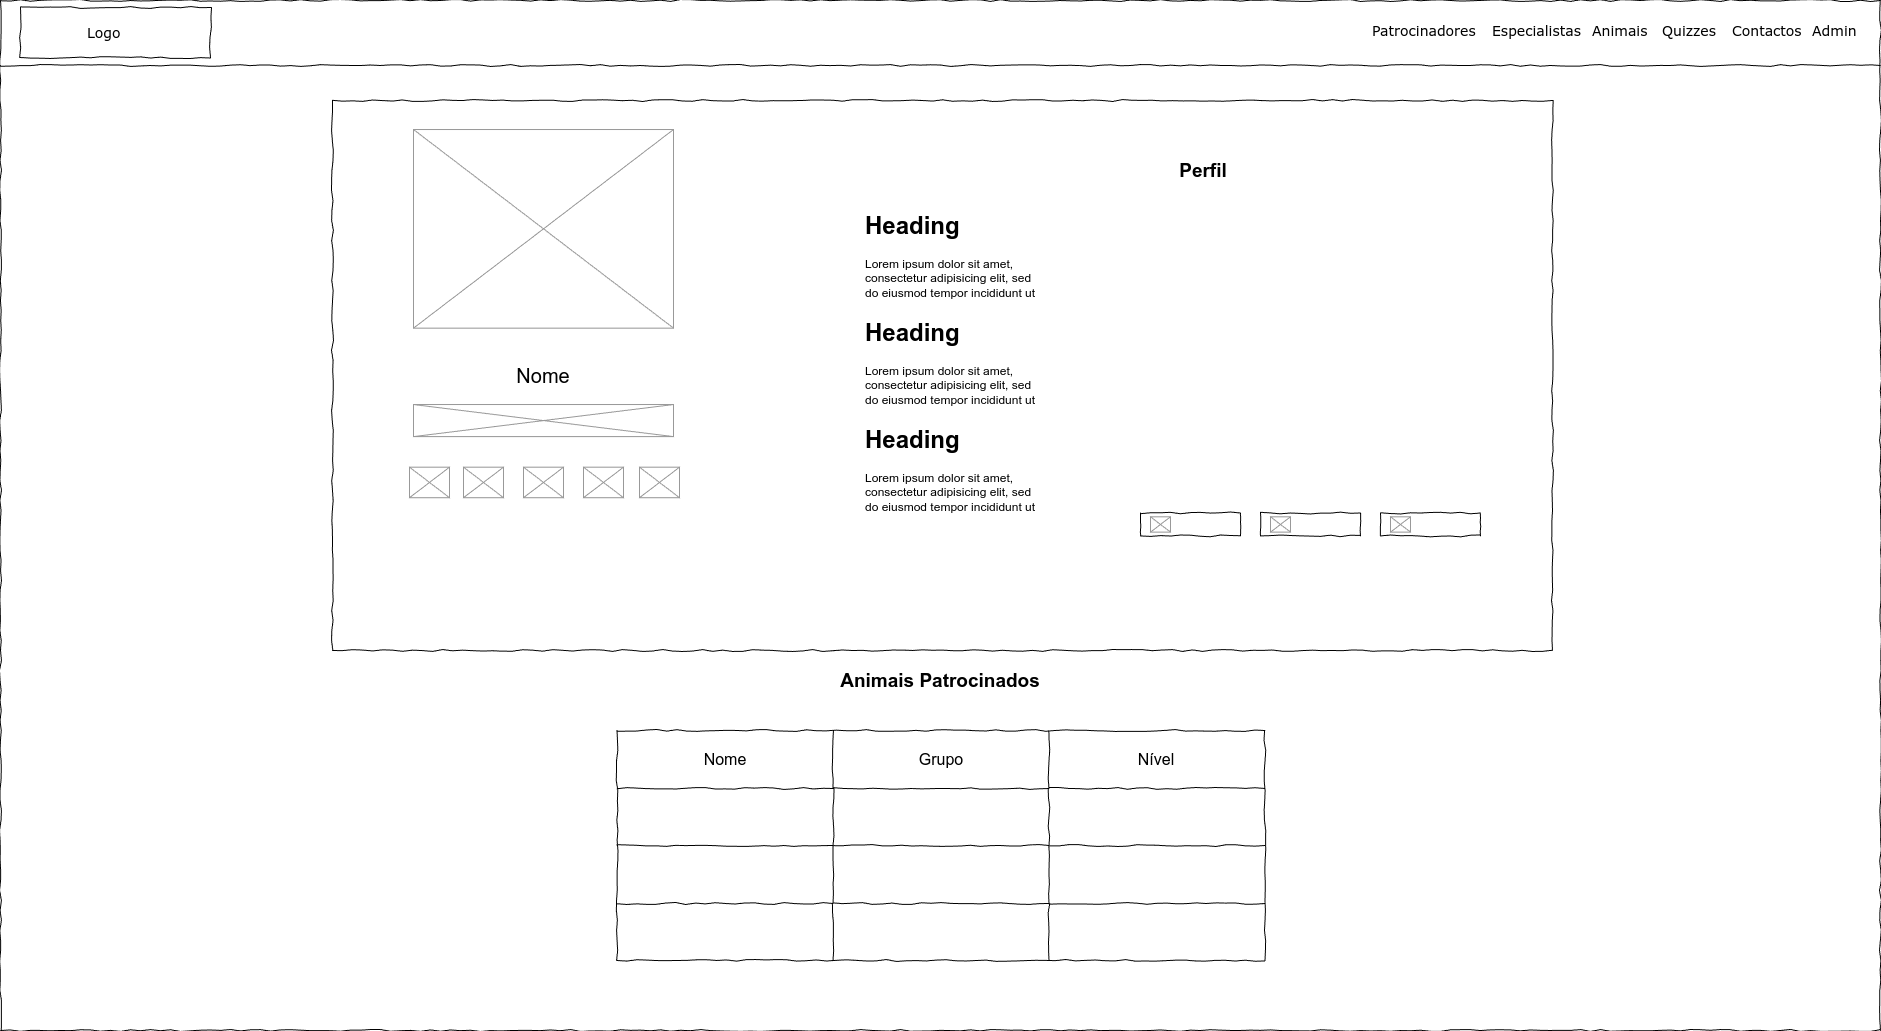

The diagram above was exported from draw.io. Its source (the exported page's mxGraphModel, read from the mxfile embedded in the PNG):
<mxGraphModel dx="1983" dy="1246" grid="1" gridSize="10" guides="1" tooltips="1" connect="1" arrows="1" fold="1" page="1" pageScale="1" pageWidth="1920" pageHeight="1080" background="none" math="0" shadow="0">
  <root>
    <mxCell id="E8KjVemOlA4d47BQCWRx-0" />
    <mxCell id="E8KjVemOlA4d47BQCWRx-1" style="locked=1;" parent="E8KjVemOlA4d47BQCWRx-0" />
    <mxCell id="E8KjVemOlA4d47BQCWRx-2" value="Skeleton" style="locked=1;" parent="E8KjVemOlA4d47BQCWRx-0" />
    <mxCell id="E8KjVemOlA4d47BQCWRx-3" value="" style="whiteSpace=wrap;html=1;rounded=0;shadow=0;labelBackgroundColor=none;strokeColor=#000000;strokeWidth=1;fillColor=none;fontFamily=Verdana;fontSize=12;fontColor=#000000;align=center;comic=1;" vertex="1" parent="E8KjVemOlA4d47BQCWRx-2">
      <mxGeometry x="20" y="20" width="1880" height="1030" as="geometry" />
    </mxCell>
    <mxCell id="E8KjVemOlA4d47BQCWRx-4" value="" style="whiteSpace=wrap;html=1;rounded=0;shadow=0;labelBackgroundColor=none;strokeWidth=1;fontFamily=Verdana;fontSize=28;align=center;comic=1;" vertex="1" parent="E8KjVemOlA4d47BQCWRx-2">
      <mxGeometry x="40" y="27" width="190" height="50" as="geometry" />
    </mxCell>
    <mxCell id="E8KjVemOlA4d47BQCWRx-5" value="" style="line;strokeWidth=1;html=1;rounded=0;shadow=0;labelBackgroundColor=none;fillColor=none;fontFamily=Verdana;fontSize=14;fontColor=#000000;align=center;comic=1;" vertex="1" parent="E8KjVemOlA4d47BQCWRx-2">
      <mxGeometry x="20" y="60" width="1880" height="50" as="geometry" />
    </mxCell>
    <mxCell id="E8KjVemOlA4d47BQCWRx-6" value="Logo" style="text;html=1;points=[];align=left;verticalAlign=top;spacingTop=-4;fontSize=14;fontFamily=Verdana" vertex="1" parent="E8KjVemOlA4d47BQCWRx-2">
      <mxGeometry x="105" y="42" width="60" height="20" as="geometry" />
    </mxCell>
    <mxCell id="E8KjVemOlA4d47BQCWRx-7" value="" style="group;fontSize=14;" vertex="1" connectable="0" parent="E8KjVemOlA4d47BQCWRx-2">
      <mxGeometry x="1390" y="40" width="500" height="20" as="geometry" />
    </mxCell>
    <mxCell id="E8KjVemOlA4d47BQCWRx-8" value="Animais" style="text;html=1;points=[];align=left;verticalAlign=top;spacingTop=-4;fontSize=14;fontFamily=Verdana" vertex="1" parent="E8KjVemOlA4d47BQCWRx-7">
      <mxGeometry x="220" width="60" height="20" as="geometry" />
    </mxCell>
    <mxCell id="E8KjVemOlA4d47BQCWRx-9" value="Quizzes" style="text;html=1;points=[];align=left;verticalAlign=top;spacingTop=-4;fontSize=14;fontFamily=Verdana" vertex="1" parent="E8KjVemOlA4d47BQCWRx-7">
      <mxGeometry x="290" width="60" height="20" as="geometry" />
    </mxCell>
    <mxCell id="E8KjVemOlA4d47BQCWRx-10" value="Contactos" style="text;html=1;points=[];align=left;verticalAlign=top;spacingTop=-4;fontSize=14;fontFamily=Verdana" vertex="1" parent="E8KjVemOlA4d47BQCWRx-7">
      <mxGeometry x="360" width="60" height="20" as="geometry" />
    </mxCell>
    <mxCell id="E8KjVemOlA4d47BQCWRx-11" value="Admin" style="text;html=1;points=[];align=left;verticalAlign=top;spacingTop=-4;fontSize=14;fontFamily=Verdana" vertex="1" parent="E8KjVemOlA4d47BQCWRx-7">
      <mxGeometry x="440" width="60" height="20" as="geometry" />
    </mxCell>
    <mxCell id="E8KjVemOlA4d47BQCWRx-12" value="Especialistas" style="text;html=1;points=[];align=left;verticalAlign=top;spacingTop=-4;fontSize=14;fontFamily=Verdana" vertex="1" parent="E8KjVemOlA4d47BQCWRx-7">
      <mxGeometry x="120" width="60" height="20" as="geometry" />
    </mxCell>
    <mxCell id="E8KjVemOlA4d47BQCWRx-13" value="Patrocinadores" style="text;html=1;points=[];align=left;verticalAlign=top;spacingTop=-4;fontSize=14;fontFamily=Verdana" vertex="1" parent="E8KjVemOlA4d47BQCWRx-7">
      <mxGeometry width="60" height="20" as="geometry" />
    </mxCell>
    <mxCell id="E8KjVemOlA4d47BQCWRx-14" value="Body" style="locked=1;" parent="E8KjVemOlA4d47BQCWRx-0" />
    <mxCell id="uMitIIAI1XM7h7hMy3wB-0" value="" style="group" vertex="1" connectable="0" parent="E8KjVemOlA4d47BQCWRx-14">
      <mxGeometry x="349" y="120" width="1223" height="550" as="geometry" />
    </mxCell>
    <mxCell id="uMitIIAI1XM7h7hMy3wB-1" value="" style="whiteSpace=wrap;html=1;rounded=0;shadow=0;labelBackgroundColor=none;strokeWidth=1;fillColor=none;fontFamily=Verdana;fontSize=12;align=center;comic=1;" vertex="1" parent="uMitIIAI1XM7h7hMy3wB-0">
      <mxGeometry x="3" width="1220" height="550" as="geometry" />
    </mxCell>
    <mxCell id="yLwPVbHjMJEEF9ZDkIhx-0" value="" style="verticalLabelPosition=bottom;shadow=0;dashed=0;align=center;html=1;verticalAlign=top;strokeWidth=1;shape=mxgraph.mockup.graphics.simpleIcon;strokeColor=#999999;" vertex="1" parent="uMitIIAI1XM7h7hMy3wB-0">
      <mxGeometry x="84" y="29.027777777777775" width="260" height="198.61111111111114" as="geometry" />
    </mxCell>
    <mxCell id="yLwPVbHjMJEEF9ZDkIhx-1" value="Nome" style="text;html=1;align=center;verticalAlign=middle;whiteSpace=wrap;rounded=0;fontSize=20;" vertex="1" parent="uMitIIAI1XM7h7hMy3wB-0">
      <mxGeometry x="184" y="263.5416666666667" width="60" height="22.916666666666668" as="geometry" />
    </mxCell>
    <mxCell id="yLwPVbHjMJEEF9ZDkIhx-2" value="" style="verticalLabelPosition=bottom;shadow=0;dashed=0;align=center;html=1;verticalAlign=top;strokeWidth=1;shape=mxgraph.mockup.graphics.simpleIcon;strokeColor=#999999;" vertex="1" parent="uMitIIAI1XM7h7hMy3wB-0">
      <mxGeometry x="84" y="304.02777777777777" width="260" height="32.083333333333336" as="geometry" />
    </mxCell>
    <mxCell id="yLwPVbHjMJEEF9ZDkIhx-3" value="" style="verticalLabelPosition=bottom;shadow=0;dashed=0;align=center;html=1;verticalAlign=top;strokeWidth=1;shape=mxgraph.mockup.graphics.simpleIcon;strokeColor=#999999;" vertex="1" parent="uMitIIAI1XM7h7hMy3wB-0">
      <mxGeometry x="80" y="366.6666666666667" width="40" height="30.555555555555554" as="geometry" />
    </mxCell>
    <mxCell id="yLwPVbHjMJEEF9ZDkIhx-4" value="" style="verticalLabelPosition=bottom;shadow=0;dashed=0;align=center;html=1;verticalAlign=top;strokeWidth=1;shape=mxgraph.mockup.graphics.simpleIcon;strokeColor=#999999;" vertex="1" parent="uMitIIAI1XM7h7hMy3wB-0">
      <mxGeometry x="134" y="366.6666666666667" width="40" height="30.555555555555554" as="geometry" />
    </mxCell>
    <mxCell id="yLwPVbHjMJEEF9ZDkIhx-5" value="" style="verticalLabelPosition=bottom;shadow=0;dashed=0;align=center;html=1;verticalAlign=top;strokeWidth=1;shape=mxgraph.mockup.graphics.simpleIcon;strokeColor=#999999;" vertex="1" parent="uMitIIAI1XM7h7hMy3wB-0">
      <mxGeometry x="194" y="366.6666666666667" width="40" height="30.555555555555554" as="geometry" />
    </mxCell>
    <mxCell id="yLwPVbHjMJEEF9ZDkIhx-6" value="" style="verticalLabelPosition=bottom;shadow=0;dashed=0;align=center;html=1;verticalAlign=top;strokeWidth=1;shape=mxgraph.mockup.graphics.simpleIcon;strokeColor=#999999;" vertex="1" parent="uMitIIAI1XM7h7hMy3wB-0">
      <mxGeometry x="254" y="366.6666666666667" width="40" height="30.555555555555554" as="geometry" />
    </mxCell>
    <mxCell id="yLwPVbHjMJEEF9ZDkIhx-7" value="" style="verticalLabelPosition=bottom;shadow=0;dashed=0;align=center;html=1;verticalAlign=top;strokeWidth=1;shape=mxgraph.mockup.graphics.simpleIcon;strokeColor=#999999;" vertex="1" parent="uMitIIAI1XM7h7hMy3wB-0">
      <mxGeometry x="310" y="366.6666666666667" width="40" height="30.555555555555554" as="geometry" />
    </mxCell>
    <mxCell id="yLwPVbHjMJEEF9ZDkIhx-8" value="&lt;h1 style=&quot;margin-top: 0px;&quot;&gt;Heading&lt;/h1&gt;&lt;p&gt;Lorem ipsum dolor sit amet, consectetur adipisicing elit, sed do eiusmod tempor incididunt ut labore et dolore magna aliqua.&lt;/p&gt;" style="text;html=1;whiteSpace=wrap;overflow=hidden;rounded=0;" vertex="1" parent="uMitIIAI1XM7h7hMy3wB-0">
      <mxGeometry x="534" y="105.41666666666667" width="180" height="91.66666666666667" as="geometry" />
    </mxCell>
    <mxCell id="yLwPVbHjMJEEF9ZDkIhx-9" value="Perfil" style="text;html=1;align=center;verticalAlign=middle;whiteSpace=wrap;rounded=0;fontStyle=1;fontSize=19;" vertex="1" parent="uMitIIAI1XM7h7hMy3wB-0">
      <mxGeometry x="844" y="59.583333333333336" width="60" height="22.916666666666668" as="geometry" />
    </mxCell>
    <mxCell id="yLwPVbHjMJEEF9ZDkIhx-34" value="&lt;h1 style=&quot;margin-top: 0px;&quot;&gt;Heading&lt;/h1&gt;&lt;p&gt;Lorem ipsum dolor sit amet, consectetur adipisicing elit, sed do eiusmod tempor incididunt ut labore et dolore magna aliqua.&lt;/p&gt;" style="text;html=1;whiteSpace=wrap;overflow=hidden;rounded=0;" vertex="1" parent="uMitIIAI1XM7h7hMy3wB-0">
      <mxGeometry x="534" y="212.36111111111114" width="180" height="91.66666666666667" as="geometry" />
    </mxCell>
    <mxCell id="yLwPVbHjMJEEF9ZDkIhx-35" value="&lt;h1 style=&quot;margin-top: 0px;&quot;&gt;Heading&lt;/h1&gt;&lt;p&gt;Lorem ipsum dolor sit amet, consectetur adipisicing elit, sed do eiusmod tempor incididunt ut labore et dolore magna aliqua.&lt;/p&gt;" style="text;html=1;whiteSpace=wrap;overflow=hidden;rounded=0;" vertex="1" parent="uMitIIAI1XM7h7hMy3wB-0">
      <mxGeometry x="534" y="319.30555555555554" width="180" height="91.66666666666667" as="geometry" />
    </mxCell>
    <mxCell id="V9xQqz93OmLd8_QkhZnD-0" value="" style="group" vertex="1" connectable="0" parent="uMitIIAI1XM7h7hMy3wB-0">
      <mxGeometry x="931" y="412.5" width="100" height="22.916666666666668" as="geometry" />
    </mxCell>
    <mxCell id="V9xQqz93OmLd8_QkhZnD-1" value="" style="rounded=0;whiteSpace=wrap;html=1;comic=1;" vertex="1" parent="V9xQqz93OmLd8_QkhZnD-0">
      <mxGeometry width="100" height="22.916666666666668" as="geometry" />
    </mxCell>
    <mxCell id="V9xQqz93OmLd8_QkhZnD-2" value="" style="verticalLabelPosition=bottom;shadow=0;dashed=0;align=center;html=1;verticalAlign=top;strokeWidth=1;shape=mxgraph.mockup.graphics.simpleIcon;strokeColor=#999999;" vertex="1" parent="V9xQqz93OmLd8_QkhZnD-0">
      <mxGeometry x="10" y="3.819444444444444" width="20" height="15.277777777777777" as="geometry" />
    </mxCell>
    <mxCell id="V9xQqz93OmLd8_QkhZnD-3" value="" style="group" vertex="1" connectable="0" parent="uMitIIAI1XM7h7hMy3wB-0">
      <mxGeometry x="811" y="412.5" width="100" height="22.916666666666668" as="geometry" />
    </mxCell>
    <mxCell id="V9xQqz93OmLd8_QkhZnD-4" value="" style="rounded=0;whiteSpace=wrap;html=1;comic=1;" vertex="1" parent="V9xQqz93OmLd8_QkhZnD-3">
      <mxGeometry width="100" height="22.916666666666668" as="geometry" />
    </mxCell>
    <mxCell id="V9xQqz93OmLd8_QkhZnD-5" value="" style="verticalLabelPosition=bottom;shadow=0;dashed=0;align=center;html=1;verticalAlign=top;strokeWidth=1;shape=mxgraph.mockup.graphics.simpleIcon;strokeColor=#999999;" vertex="1" parent="V9xQqz93OmLd8_QkhZnD-3">
      <mxGeometry x="10" y="3.819444444444444" width="20" height="15.277777777777777" as="geometry" />
    </mxCell>
    <mxCell id="V9xQqz93OmLd8_QkhZnD-6" value="" style="group" vertex="1" connectable="0" parent="uMitIIAI1XM7h7hMy3wB-0">
      <mxGeometry x="1051" y="412.5" width="100" height="22.916666666666668" as="geometry" />
    </mxCell>
    <mxCell id="V9xQqz93OmLd8_QkhZnD-7" value="" style="rounded=0;whiteSpace=wrap;html=1;comic=1;" vertex="1" parent="V9xQqz93OmLd8_QkhZnD-6">
      <mxGeometry width="100" height="22.916666666666668" as="geometry" />
    </mxCell>
    <mxCell id="V9xQqz93OmLd8_QkhZnD-8" value="" style="verticalLabelPosition=bottom;shadow=0;dashed=0;align=center;html=1;verticalAlign=top;strokeWidth=1;shape=mxgraph.mockup.graphics.simpleIcon;strokeColor=#999999;" vertex="1" parent="V9xQqz93OmLd8_QkhZnD-6">
      <mxGeometry x="10" y="3.819444444444444" width="20" height="15.277777777777777" as="geometry" />
    </mxCell>
    <mxCell id="V9xQqz93OmLd8_QkhZnD-78" value="Animais Patrocinados" style="text;html=1;align=center;verticalAlign=middle;whiteSpace=wrap;rounded=0;fontStyle=1;fontSize=19;" vertex="1" parent="E8KjVemOlA4d47BQCWRx-14">
      <mxGeometry x="790" y="690" width="340" height="22.92" as="geometry" />
    </mxCell>
    <mxCell id="_QRlw1ErQJ4Ip4hvcPDf-0" value="" style="shape=table;startSize=0;container=1;collapsible=0;childLayout=tableLayout;comic=1;fontSize=16;" vertex="1" parent="E8KjVemOlA4d47BQCWRx-14">
      <mxGeometry x="636.5" y="750" width="648" height="230" as="geometry" />
    </mxCell>
    <mxCell id="_QRlw1ErQJ4Ip4hvcPDf-1" value="" style="shape=tableRow;horizontal=0;startSize=0;swimlaneHead=0;swimlaneBody=0;strokeColor=inherit;top=0;left=0;bottom=0;right=0;collapsible=0;dropTarget=0;fillColor=none;points=[[0,0.5],[1,0.5]];portConstraint=eastwest;fontSize=16;" vertex="1" parent="_QRlw1ErQJ4Ip4hvcPDf-0">
      <mxGeometry width="648" height="58" as="geometry" />
    </mxCell>
    <mxCell id="_QRlw1ErQJ4Ip4hvcPDf-2" value="Nome" style="shape=partialRectangle;html=1;whiteSpace=wrap;connectable=0;strokeColor=inherit;overflow=hidden;fillColor=none;top=0;left=0;bottom=0;right=0;pointerEvents=1;fontSize=16;" vertex="1" parent="_QRlw1ErQJ4Ip4hvcPDf-1">
      <mxGeometry width="216" height="58" as="geometry">
        <mxRectangle width="216" height="58" as="alternateBounds" />
      </mxGeometry>
    </mxCell>
    <mxCell id="_QRlw1ErQJ4Ip4hvcPDf-3" value="Grupo" style="shape=partialRectangle;html=1;whiteSpace=wrap;connectable=0;strokeColor=inherit;overflow=hidden;fillColor=none;top=0;left=0;bottom=0;right=0;pointerEvents=1;fontSize=16;" vertex="1" parent="_QRlw1ErQJ4Ip4hvcPDf-1">
      <mxGeometry x="216" width="216" height="58" as="geometry">
        <mxRectangle width="216" height="58" as="alternateBounds" />
      </mxGeometry>
    </mxCell>
    <mxCell id="_QRlw1ErQJ4Ip4hvcPDf-4" value="Nível" style="shape=partialRectangle;html=1;whiteSpace=wrap;connectable=0;strokeColor=inherit;overflow=hidden;fillColor=none;top=0;left=0;bottom=0;right=0;pointerEvents=1;fontSize=16;" vertex="1" parent="_QRlw1ErQJ4Ip4hvcPDf-1">
      <mxGeometry x="432" width="216" height="58" as="geometry">
        <mxRectangle width="216" height="58" as="alternateBounds" />
      </mxGeometry>
    </mxCell>
    <mxCell id="_QRlw1ErQJ4Ip4hvcPDf-7" value="" style="shape=tableRow;horizontal=0;startSize=0;swimlaneHead=0;swimlaneBody=0;strokeColor=inherit;top=0;left=0;bottom=0;right=0;collapsible=0;dropTarget=0;fillColor=none;points=[[0,0.5],[1,0.5]];portConstraint=eastwest;fontSize=16;" vertex="1" parent="_QRlw1ErQJ4Ip4hvcPDf-0">
      <mxGeometry y="58" width="648" height="57" as="geometry" />
    </mxCell>
    <mxCell id="_QRlw1ErQJ4Ip4hvcPDf-8" value="" style="shape=partialRectangle;html=1;whiteSpace=wrap;connectable=0;strokeColor=inherit;overflow=hidden;fillColor=none;top=0;left=0;bottom=0;right=0;pointerEvents=1;fontSize=16;" vertex="1" parent="_QRlw1ErQJ4Ip4hvcPDf-7">
      <mxGeometry width="216" height="57" as="geometry">
        <mxRectangle width="216" height="57" as="alternateBounds" />
      </mxGeometry>
    </mxCell>
    <mxCell id="_QRlw1ErQJ4Ip4hvcPDf-9" value="" style="shape=partialRectangle;html=1;whiteSpace=wrap;connectable=0;strokeColor=inherit;overflow=hidden;fillColor=none;top=0;left=0;bottom=0;right=0;pointerEvents=1;fontSize=16;" vertex="1" parent="_QRlw1ErQJ4Ip4hvcPDf-7">
      <mxGeometry x="216" width="216" height="57" as="geometry">
        <mxRectangle width="216" height="57" as="alternateBounds" />
      </mxGeometry>
    </mxCell>
    <mxCell id="_QRlw1ErQJ4Ip4hvcPDf-10" value="" style="shape=partialRectangle;html=1;whiteSpace=wrap;connectable=0;strokeColor=inherit;overflow=hidden;fillColor=none;top=0;left=0;bottom=0;right=0;pointerEvents=1;fontSize=16;" vertex="1" parent="_QRlw1ErQJ4Ip4hvcPDf-7">
      <mxGeometry x="432" width="216" height="57" as="geometry">
        <mxRectangle width="216" height="57" as="alternateBounds" />
      </mxGeometry>
    </mxCell>
    <mxCell id="_QRlw1ErQJ4Ip4hvcPDf-13" value="" style="shape=tableRow;horizontal=0;startSize=0;swimlaneHead=0;swimlaneBody=0;strokeColor=inherit;top=0;left=0;bottom=0;right=0;collapsible=0;dropTarget=0;fillColor=none;points=[[0,0.5],[1,0.5]];portConstraint=eastwest;fontSize=16;" vertex="1" parent="_QRlw1ErQJ4Ip4hvcPDf-0">
      <mxGeometry y="115" width="648" height="58" as="geometry" />
    </mxCell>
    <mxCell id="_QRlw1ErQJ4Ip4hvcPDf-14" value="" style="shape=partialRectangle;html=1;whiteSpace=wrap;connectable=0;strokeColor=inherit;overflow=hidden;fillColor=none;top=0;left=0;bottom=0;right=0;pointerEvents=1;fontSize=16;" vertex="1" parent="_QRlw1ErQJ4Ip4hvcPDf-13">
      <mxGeometry width="216" height="58" as="geometry">
        <mxRectangle width="216" height="58" as="alternateBounds" />
      </mxGeometry>
    </mxCell>
    <mxCell id="_QRlw1ErQJ4Ip4hvcPDf-15" value="" style="shape=partialRectangle;html=1;whiteSpace=wrap;connectable=0;strokeColor=inherit;overflow=hidden;fillColor=none;top=0;left=0;bottom=0;right=0;pointerEvents=1;fontSize=16;" vertex="1" parent="_QRlw1ErQJ4Ip4hvcPDf-13">
      <mxGeometry x="216" width="216" height="58" as="geometry">
        <mxRectangle width="216" height="58" as="alternateBounds" />
      </mxGeometry>
    </mxCell>
    <mxCell id="_QRlw1ErQJ4Ip4hvcPDf-16" value="" style="shape=partialRectangle;html=1;whiteSpace=wrap;connectable=0;strokeColor=inherit;overflow=hidden;fillColor=none;top=0;left=0;bottom=0;right=0;pointerEvents=1;fontSize=16;" vertex="1" parent="_QRlw1ErQJ4Ip4hvcPDf-13">
      <mxGeometry x="432" width="216" height="58" as="geometry">
        <mxRectangle width="216" height="58" as="alternateBounds" />
      </mxGeometry>
    </mxCell>
    <mxCell id="_QRlw1ErQJ4Ip4hvcPDf-19" value="" style="shape=tableRow;horizontal=0;startSize=0;swimlaneHead=0;swimlaneBody=0;strokeColor=inherit;top=0;left=0;bottom=0;right=0;collapsible=0;dropTarget=0;fillColor=none;points=[[0,0.5],[1,0.5]];portConstraint=eastwest;fontSize=16;" vertex="1" parent="_QRlw1ErQJ4Ip4hvcPDf-0">
      <mxGeometry y="173" width="648" height="57" as="geometry" />
    </mxCell>
    <mxCell id="_QRlw1ErQJ4Ip4hvcPDf-20" value="" style="shape=partialRectangle;html=1;whiteSpace=wrap;connectable=0;strokeColor=inherit;overflow=hidden;fillColor=none;top=0;left=0;bottom=0;right=0;pointerEvents=1;fontSize=16;" vertex="1" parent="_QRlw1ErQJ4Ip4hvcPDf-19">
      <mxGeometry width="216" height="57" as="geometry">
        <mxRectangle width="216" height="57" as="alternateBounds" />
      </mxGeometry>
    </mxCell>
    <mxCell id="_QRlw1ErQJ4Ip4hvcPDf-21" value="" style="shape=partialRectangle;html=1;whiteSpace=wrap;connectable=0;strokeColor=inherit;overflow=hidden;fillColor=none;top=0;left=0;bottom=0;right=0;pointerEvents=1;fontSize=16;" vertex="1" parent="_QRlw1ErQJ4Ip4hvcPDf-19">
      <mxGeometry x="216" width="216" height="57" as="geometry">
        <mxRectangle width="216" height="57" as="alternateBounds" />
      </mxGeometry>
    </mxCell>
    <mxCell id="_QRlw1ErQJ4Ip4hvcPDf-22" value="" style="shape=partialRectangle;html=1;whiteSpace=wrap;connectable=0;strokeColor=inherit;overflow=hidden;fillColor=none;top=0;left=0;bottom=0;right=0;pointerEvents=1;fontSize=16;" vertex="1" parent="_QRlw1ErQJ4Ip4hvcPDf-19">
      <mxGeometry x="432" width="216" height="57" as="geometry">
        <mxRectangle width="216" height="57" as="alternateBounds" />
      </mxGeometry>
    </mxCell>
  </root>
</mxGraphModel>